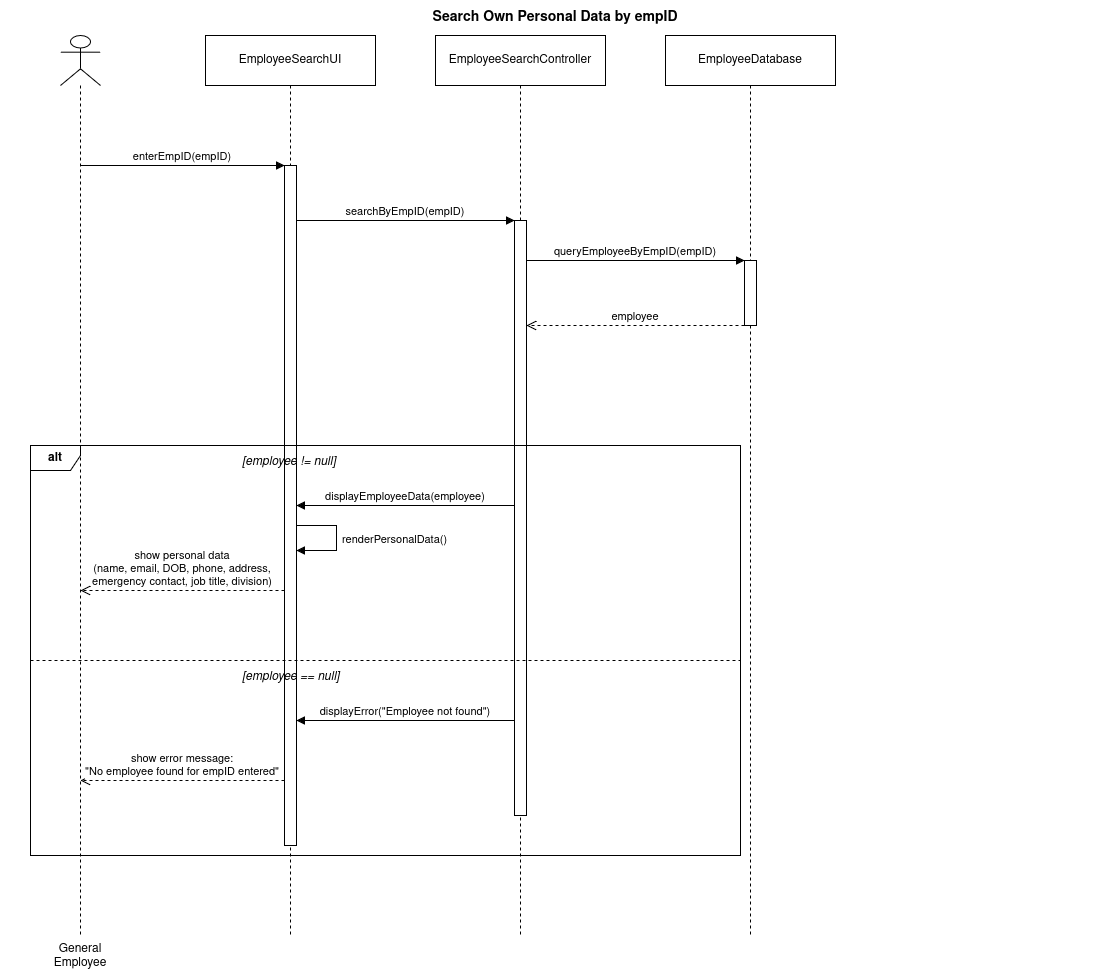

The diagram above was exported from draw.io. Its source (the exported page's mxGraphModel, read from the mxfile embedded in the PNG):
<mxGraphModel dx="1298" dy="1062" grid="1" gridSize="10" guides="1" tooltips="1" connect="1" arrows="1" fold="1" page="1" pageScale="1" pageWidth="850" pageHeight="1100" math="0" shadow="0">
  <root>
    <mxCell id="0" />
    <mxCell id="1" parent="0" />
    <mxCell id="HZcG556wbMKYMtGg8q7i-101" parent="1" style="text;html=0;align=center;verticalAlign=middle;fontStyle=1;fontSize=14;" value="Search Own Personal Data by empID" vertex="1">
      <mxGeometry height="30" width="1110" x="10" y="5" as="geometry" />
    </mxCell>
    <mxCell id="HZcG556wbMKYMtGg8q7i-102" parent="1" style="shape=umlLifeline;perimeter=lifelinePerimeter;whiteSpace=wrap;html=0;container=0;collapsible=0;recursiveResize=0;outlineConnect=0;size=50;participant=umlActor;verticalAlign=top;labelPosition=center;verticalLabelPosition=bottom;align=center;" value="General Employee" vertex="1">
      <mxGeometry height="900" width="40" x="70" y="40" as="geometry" />
    </mxCell>
    <mxCell id="HZcG556wbMKYMtGg8q7i-103" parent="1" style="shape=umlLifeline;perimeter=lifelinePerimeter;whiteSpace=wrap;html=0;container=0;collapsible=0;recursiveResize=0;outlineConnect=0;size=50;fillColor=#ffffff;strokeColor=#000000;" value="EmployeeSearchUI" vertex="1">
      <mxGeometry height="900" width="170" x="215" y="40" as="geometry" />
    </mxCell>
    <mxCell id="HZcG556wbMKYMtGg8q7i-104" parent="1" style="shape=umlLifeline;perimeter=lifelinePerimeter;whiteSpace=wrap;html=0;container=0;collapsible=0;recursiveResize=0;outlineConnect=0;size=50;fillColor=#ffffff;strokeColor=#000000;" value="EmployeeSearchController" vertex="1">
      <mxGeometry height="900" width="170" x="445" y="40" as="geometry" />
    </mxCell>
    <mxCell id="HZcG556wbMKYMtGg8q7i-105" parent="1" style="shape=umlLifeline;perimeter=lifelinePerimeter;whiteSpace=wrap;html=0;container=0;collapsible=0;recursiveResize=0;outlineConnect=0;size=50;fillColor=#ffffff;strokeColor=#000000;" value="EmployeeDatabase" vertex="1">
      <mxGeometry height="900" width="170" x="675" y="40" as="geometry" />
    </mxCell>
    <mxCell id="HZcG556wbMKYMtGg8q7i-107" parent="1" style="html=0;points=[];perimeter=orthogonalPerimeter;fillColor=#ffffff;" value="" vertex="1">
      <mxGeometry height="680" width="12" x="294" y="170" as="geometry" />
    </mxCell>
    <mxCell id="HZcG556wbMKYMtGg8q7i-108" parent="1" style="html=0;points=[];perimeter=orthogonalPerimeter;fillColor=#ffffff;" value="" vertex="1">
      <mxGeometry height="595" width="12" x="524" y="225" as="geometry" />
    </mxCell>
    <mxCell id="HZcG556wbMKYMtGg8q7i-109" parent="1" style="html=0;points=[];perimeter=orthogonalPerimeter;fillColor=#ffffff;" value="" vertex="1">
      <mxGeometry height="65" width="12" x="754" y="265" as="geometry" />
    </mxCell>
    <mxCell id="HZcG556wbMKYMtGg8q7i-110" edge="1" parent="1" style="html=0;verticalAlign=bottom;endArrow=block;endFill=1;" value="enterEmpID(empID)">
      <mxGeometry relative="1" as="geometry">
        <mxPoint x="90" y="170" as="sourcePoint" />
        <mxPoint x="294" y="170" as="targetPoint" />
      </mxGeometry>
    </mxCell>
    <mxCell id="HZcG556wbMKYMtGg8q7i-111" edge="1" parent="1" style="html=0;verticalAlign=bottom;endArrow=block;endFill=1;" value="searchByEmpID(empID)">
      <mxGeometry relative="1" as="geometry">
        <mxPoint x="306" y="225" as="sourcePoint" />
        <mxPoint x="524" y="225" as="targetPoint" />
      </mxGeometry>
    </mxCell>
    <mxCell id="HZcG556wbMKYMtGg8q7i-112" edge="1" parent="1" style="html=0;verticalAlign=bottom;endArrow=block;endFill=1;" value="queryEmployeeByEmpID(empID)">
      <mxGeometry relative="1" as="geometry">
        <mxPoint x="536" y="265" as="sourcePoint" />
        <mxPoint x="754" y="265" as="targetPoint" />
      </mxGeometry>
    </mxCell>
    <mxCell id="HZcG556wbMKYMtGg8q7i-113" edge="1" parent="1" style="html=0;verticalAlign=bottom;endArrow=open;dashed=1;endSize=8;" value="employee">
      <mxGeometry relative="1" as="geometry">
        <mxPoint x="754" y="330" as="sourcePoint" />
        <mxPoint x="536" y="330" as="targetPoint" />
      </mxGeometry>
    </mxCell>
    <mxCell id="HZcG556wbMKYMtGg8q7i-114" parent="1" style="shape=umlFrame;whiteSpace=wrap;html=0;width=50;height=25;boundedLbl=1;fontStyle=1;fillColor=none;" value="alt" vertex="1">
      <mxGeometry height="410" width="710" x="40" y="450" as="geometry" />
    </mxCell>
    <mxCell id="HZcG556wbMKYMtGg8q7i-115" parent="1" style="text;html=0;align=left;fontStyle=2;" value="[employee != null]" vertex="1">
      <mxGeometry height="20" width="200" x="250" y="452" as="geometry" />
    </mxCell>
    <mxCell id="HZcG556wbMKYMtGg8q7i-116" edge="1" parent="1" style="html=0;verticalAlign=bottom;endArrow=block;endFill=1;" value="displayEmployeeData(employee)">
      <mxGeometry relative="1" as="geometry">
        <mxPoint x="524" y="510" as="sourcePoint" />
        <mxPoint x="306" y="510" as="targetPoint" />
      </mxGeometry>
    </mxCell>
    <mxCell id="HZcG556wbMKYMtGg8q7i-117" edge="1" parent="1" style="html=0;align=left;spacingLeft=4;endArrow=block;endFill=1;rounded=0;edgeStyle=orthogonalEdgeStyle;" value="renderPersonalData()">
      <mxGeometry relative="1" as="geometry">
        <Array as="points">
          <mxPoint x="346" y="530" />
          <mxPoint x="346" y="555" />
        </Array>
        <mxPoint x="306" y="530" as="sourcePoint" />
        <mxPoint x="306" y="555" as="targetPoint" />
      </mxGeometry>
    </mxCell>
    <mxCell id="HZcG556wbMKYMtGg8q7i-118" edge="1" parent="1" style="html=0;verticalAlign=bottom;endArrow=open;dashed=1;endSize=8;" value="show personal data&#10;(name, email, DOB, phone, address,&#10;emergency contact, job title, division)">
      <mxGeometry relative="1" as="geometry">
        <mxPoint x="294" y="595" as="sourcePoint" />
        <mxPoint x="90" y="595" as="targetPoint" />
      </mxGeometry>
    </mxCell>
    <mxCell id="HZcG556wbMKYMtGg8q7i-119" edge="1" parent="1" style="endArrow=none;dashed=1;html=0;" value="">
      <mxGeometry relative="1" as="geometry">
        <mxPoint x="40" y="665" as="sourcePoint" />
        <mxPoint x="750" y="665" as="targetPoint" />
      </mxGeometry>
    </mxCell>
    <mxCell id="HZcG556wbMKYMtGg8q7i-120" parent="1" style="text;html=0;align=left;fontStyle=2;" value="[employee == null]" vertex="1">
      <mxGeometry height="20" width="200" x="250" y="667" as="geometry" />
    </mxCell>
    <mxCell id="HZcG556wbMKYMtGg8q7i-121" edge="1" parent="1" style="html=0;verticalAlign=bottom;endArrow=block;endFill=1;" value="displayError(&quot;Employee not found&quot;)">
      <mxGeometry relative="1" as="geometry">
        <mxPoint x="524" y="725" as="sourcePoint" />
        <mxPoint x="306" y="725" as="targetPoint" />
      </mxGeometry>
    </mxCell>
    <mxCell id="HZcG556wbMKYMtGg8q7i-122" edge="1" parent="1" style="html=0;verticalAlign=bottom;endArrow=open;dashed=1;endSize=8;" value="show error message:&#10;&quot;No employee found for empID entered&quot;">
      <mxGeometry relative="1" as="geometry">
        <mxPoint x="294" y="785" as="sourcePoint" />
        <mxPoint x="90" y="785" as="targetPoint" />
      </mxGeometry>
    </mxCell>
  </root>
</mxGraphModel>